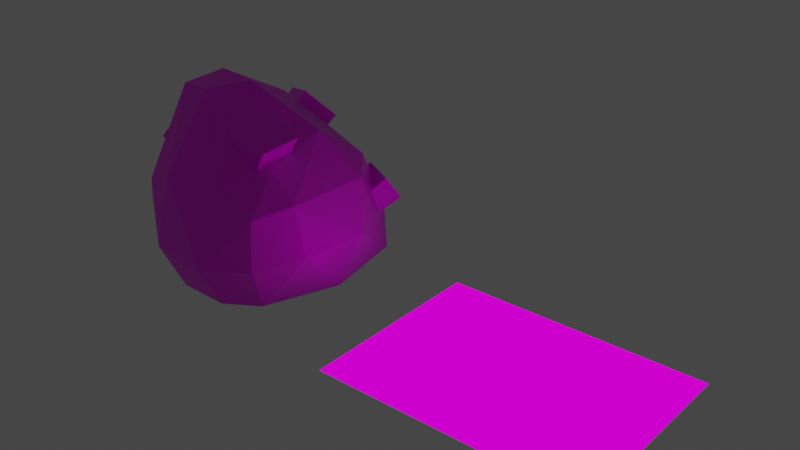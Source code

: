 # Source: untitled.blend  (saved by Blender 2.90.8; exported with 4.5.12 LTS)
import bpy
from mathutils import Matrix  # noqa: F401  (used for matrix-valued properties, if any)

bpy.ops.wm.read_factory_settings(use_empty=True)
scene = bpy.context.scene
scene.name = 'Scene'

# ---- collections
col_collection = bpy.data.collections.new('Collection'); scene.collection.children.link(col_collection)

# ---- images (referenced by path relative to the original .blend; pixels are not part of the script)
import os
ASSET_DIR = os.environ.get("B2B_ASSET_DIR", "")  # directory of the original .blend (textures are referenced by path, not embedded)
HERE = os.path.dirname(os.path.abspath(__file__))  # packed textures are extracted next to this script under _unpacked/

def load_image(name, relpath, width, height, colorspace="sRGB"):
    """Load a texture the original file referenced (path relative to the .blend, or extracted next to this script)."""
    p = next((c for c in (os.path.join(HERE, relpath), os.path.join(ASSET_DIR, relpath)) if relpath and os.path.exists(c)), "")
    if p:
        img = bpy.data.images.load(p, check_existing=True)
        img.name = name
    else:  # same state as the original file: an image datablock whose file is absent (Cycles renders it pink)
        img = bpy.data.images.new(name, width, height)
        img.source = "FILE"
        img.filepath = "//" + (relpath or name)
    img.colorspace_settings.name = colorspace
    return img
img_simplecolorpalette_tex_01_png = load_image('simpleColorPalette_tex_01.png', 'simpleColorPalette_tex_01.png', 1024, 1024, 'sRGB')
img_simplecolorpalette_tex_01_png_001 = load_image('simpleColorPalette_tex_01.png.001', 'simpleColorPalette_tex_01.png', 1024, 1024, 'sRGB')

# ---- materials (node trees are filled in below, after node groups)
mat_material = bpy.data.materials.new('Material')
mat_material.alpha_threshold = 0.0
mat_material.use_transparent_shadow = False
mat_material.line_color = (0.0, 0.0, 0.0, 1.0)
mat_material_001 = bpy.data.materials.new('Material.001')
mat_material_001.use_transparent_shadow = False

# ---- material node trees
mat_material.use_nodes = True; mat_material.node_tree.nodes.clear()
_N = mat_material.node_tree.nodes; _L = mat_material.node_tree.links
n0 = _N.new('ShaderNodeOutputMaterial'); n0.name = 'Material Output'; n0.location = (300, 300)
n1 = _N.new('ShaderNodeBsdfPrincipled'); n1.name = 'Principled BSDF'; n1.location = (10, 300)
n1.distribution = 'GGX'
n1.subsurface_method = 'BURLEY'
n1.inputs[2].default_value = 0.4
n1.inputs[3].default_value = 1.45
n1.inputs[27].default_value = (0.0, 0.0, 0.0, 1.0)
n1.inputs[28].default_value = 1.0
n2 = _N.new('ShaderNodeTexImage'); n2.name = 'Image Texture'; n2.location = (-280, 280)
n2.image = img_simplecolorpalette_tex_01_png
n2.interpolation = 'Closest'
_L.new(n1.outputs[0], n0.inputs[0])
_L.new(n2.outputs[0], n1.inputs[0])
n0.is_active_output = True
mat_material_001.use_nodes = True; mat_material_001.node_tree.nodes.clear()
_N = mat_material_001.node_tree.nodes; _L = mat_material_001.node_tree.links
n0 = _N.new('ShaderNodeOutputMaterial'); n0.name = 'Material Output'; n0.location = (300, 300)
n1 = _N.new('ShaderNodeEmission'); n1.name = 'Emission'; n1.location = (10, 300)
n2 = _N.new('ShaderNodeTexImage'); n2.name = 'Image Texture'; n2.location = (-280, 280)
n2.image = img_simplecolorpalette_tex_01_png_001
n2.interpolation = 'Closest'
_L.new(n1.outputs[0], n0.inputs[0])
_L.new(n2.outputs[0], n1.inputs[0])
n0.is_active_output = True

# ---- world
world_world = bpy.data.worlds.new('World'); scene.world = world_world
world_world.use_nodes = True; world_world.node_tree.nodes.clear()
_N = world_world.node_tree.nodes; _L = world_world.node_tree.links
n0 = _N.new('ShaderNodeOutputWorld'); n0.name = 'World Output'; n0.location = (300, 300)
n1 = _N.new('ShaderNodeBackground'); n1.name = 'Background'; n1.location = (10, 300)
n1.inputs[0].default_value = (0.05088, 0.05088, 0.05088, 1.0)
_L.new(n1.outputs[0], n0.inputs[0])
n0.is_active_output = True
world_world.color = (0.05088, 0.05088, 0.05088)
world_world.use_sun_shadow = False
world_world.sun_shadow_jitter_overblur = 0.0

# ---- meshes
me_cube = bpy.data.meshes.new('Cube')
me_cube.from_pydata([(-0.7131, -0.814, 1.11), (-0.3403, 0.8947, 0.1117), (-0.7073, -0.306, 1.934), (-0.6982, -0.6526, 0.07035), (0.8046, 0.8982, 0.1703), (0.6657, -0.8429, 0.5605), (0.2171, -0.858, 0.06805), (0.6059, -0.685, 0.1049), (0.6282, 1.063, 0.5549), (0.699, -0.8406, 1.096), (-0.6783, 0.8367, 0.7659), (0.8973, -0.489, 1.177), (-0.8806, 0.5118, 1.087), (-0.7782, -0.08774, 1.908), (0.9191, 0.05999, 0.1244), (0.8366, 0.4869, 1.105), (-0.9143, 0.3769, 0.2634), (0.9665, 0.3449, 0.5883), (-0.8435, -0.1482, 0.03098), (-1.002, -0.0311, 0.8098), (-0.2281, -0.9069, 0.1292), (-0.6087, 0.823, 1.125), (0.5805, -0.3101, 0.01159), (-0.2592, -0.4568, 0.0006021), (-0.4926, 0.0007148, 2.045), (0.1245, -1.018, 0.4477), (0.3093, 1.169, 0.3555), (-0.3517, -0.902, 1.243), (-0.7309, 0.1642, 1.817), (-0.1209, 0.4412, 1.782), (-0.2885, -0.4104, 1.996), (0.1042, 0.8247, 1.349), (0.5407, 0.224, 1.603), (0.6635, -0.522, 1.463), (0.9542, -0.4184, 0.623), (-0.5633, -0.9312, 0.4529), (-0.9847, -0.3597, 0.381), (0.6262, 0.8781, 0.002217), (-0.05305, -0.04654, 2.039), (-0.3651, 0.6133, -0.006298), (0.2051, -0.5039, 1.764), (0.3232, -0.8553, 1.34), (-0.9052, -0.6878, 0.8173), (0.6164, 0.7602, 1.205)], [], [(30, 2, 27), (30, 27, 41), (22, 7, 6), (29, 38, 32), (31, 29, 43), (26, 8, 4), (1, 26, 37), (14, 34, 7), (19, 12, 16), (16, 10, 1), (27, 35, 25), (35, 0, 42), (20, 35, 3), (36, 19, 16), (17, 14, 4), (15, 17, 4), (1, 37, 39), (37, 14, 22), (37, 22, 23), (2, 13, 42), (24, 2, 30), (1, 39, 16), (5, 9, 25), (6, 25, 20), (10, 21, 26), (28, 24, 29), (21, 29, 31), (23, 3, 18), (6, 20, 3), (40, 41, 33), (9, 41, 25), (21, 31, 26), (2, 42, 0), (42, 19, 36), (43, 15, 8), (32, 15, 43), (32, 11, 15), (26, 31, 8), (11, 33, 9), (15, 11, 17), (13, 28, 12), (12, 28, 21), (12, 21, 10), (27, 2, 0), (23, 22, 6), (22, 14, 7), (38, 40, 33), (32, 33, 11), (29, 24, 38), (43, 29, 32), (37, 26, 4), (17, 11, 34), (25, 6, 7, 5), (7, 34, 5), (16, 12, 10), (9, 5, 34, 11), (20, 25, 35), (35, 42, 3), (3, 42, 36), (18, 36, 16), (3, 36, 18), (8, 15, 4), (17, 34, 14), (32, 38, 33), (4, 14, 37), (39, 37, 23), (28, 13, 24), (24, 13, 2), (38, 24, 30), (16, 39, 18), (1, 10, 26), (21, 28, 29), (18, 39, 23), (23, 6, 3), (40, 30, 41), (38, 30, 40), (33, 41, 9), (25, 41, 27), (42, 13, 19), (8, 31, 43), (19, 13, 12), (35, 27, 0)])
_uv = me_cube.uv_layers.new(name='UVMap')
_uv.uv.foreach_set('vector', [0.3304, 0.071, 0.3303, 0.07852, 0.3253, 0.07398, 0.3304, 0.071, 0.3253, 0.07398, 0.3262, 0.06747, 0.3118, 0.05761, 0.3146, 0.06285, 0.3097, 0.06263, 0.3289, 0.03999, 0.3316, 0.04805, 0.3278, 0.05151, 0.3261, 0.04113, 0.3289, 0.03999, 0.3255, 0.04694, 0.3179, 0.04084, 0.3203, 0.04533, 0.3157, 0.04706, 0.3156, 0.03466, 0.3179, 0.04084, 0.3147, 0.04245, 0.3157, 0.05488, 0.3195, 0.05942, 0.3146, 0.06285, 0.3221, 0.02316, 0.3237, 0.02853, 0.3178, 0.02681, 0.3178, 0.02681, 0.3212, 0.03226, 0.3156, 0.03466, 0.3253, 0.07398, 0.3187, 0.07645, 0.3195, 0.0698, 0.3187, 0.07645, 0.3242, 0.07838, 0.3197, 0.07916, 0.3154, 0.07301, 0.3187, 0.07645, 0.3153, 0.07851, 0.3182, 0.02003, 0.3221, 0.02316, 0.3178, 0.02681, 0.3205, 0.05273, 0.3157, 0.05488, 0.3157, 0.04706, 0.3243, 0.05131, 0.3205, 0.05273, 0.3157, 0.04706, 0.3018, 0.04722, 0.3109, 0.04896, 0.3028, 0.05039, 0.3109, 0.04896, 0.3157, 0.05488, 0.3118, 0.05761, 0.3109, 0.04896, 0.3118, 0.05761, 0.3048, 0.0585, 0.3302, 0.01675, 0.3302, 0.02438, 0.3219, 0.01703, 0.3412, 0.04984, 0.3443, 0.05961, 0.3375, 0.06044, 0.3018, 0.04722, 0.3028, 0.05039, 0.2989, 0.05015, 0.3196, 0.06409, 0.3239, 0.06436, 0.3195, 0.0698, 0.3156, 0.06825, 0.3195, 0.0698, 0.3154, 0.07301, 0.3212, 0.03226, 0.3242, 0.03448, 0.3179, 0.04084, 0.3293, 0.02954, 0.3308, 0.03598, 0.3289, 0.03999, 0.3242, 0.03448, 0.3289, 0.03999, 0.3261, 0.04113, 0.3048, 0.0585, 0.3004, 0.06195, 0.2996, 0.05665, 0.3097, 0.06263, 0.3047, 0.06319, 0.3004, 0.06195, 0.3301, 0.06305, 0.3262, 0.06747, 0.327, 0.06112, 0.3239, 0.06436, 0.3262, 0.06747, 0.3195, 0.0698, 0.3242, 0.03448, 0.3261, 0.04113, 0.3179, 0.04084, 0.3302, 0.01675, 0.3219, 0.01703, 0.3238, 0.01527, 0.3219, 0.01703, 0.3221, 0.02316, 0.3182, 0.02003, 0.3255, 0.04694, 0.3243, 0.05131, 0.3203, 0.04533, 0.3278, 0.05151, 0.3243, 0.05131, 0.3255, 0.04694, 0.3278, 0.05151, 0.3243, 0.05907, 0.3243, 0.05131, 0.3179, 0.04084, 0.3261, 0.04113, 0.3203, 0.04533, 0.3243, 0.05907, 0.327, 0.06112, 0.3239, 0.06436, 0.3243, 0.05131, 0.3243, 0.05907, 0.3205, 0.05273, 0.3302, 0.02438, 0.3293, 0.02954, 0.3237, 0.02853, 0.3237, 0.02853, 0.3293, 0.02954, 0.3242, 0.03448, 0.3237, 0.02853, 0.3242, 0.03448, 0.3212, 0.03226, 0.3253, 0.07398, 0.3303, 0.07852, 0.3242, 0.07838, 0.3048, 0.0585, 0.3118, 0.05761, 0.3097, 0.06263, 0.3118, 0.05761, 0.3157, 0.05488, 0.3146, 0.06285, 0.3316, 0.04805, 0.3301, 0.06305, 0.327, 0.06112, 0.3278, 0.05151, 0.327, 0.06112, 0.3243, 0.05907, 0.3289, 0.03999, 0.3308, 0.03598, 0.3316, 0.04805, 0.3255, 0.04694, 0.3289, 0.03999, 0.3278, 0.05151, 0.3147, 0.04245, 0.3179, 0.04084, 0.3157, 0.04706, 0.3205, 0.05273, 0.3243, 0.05907, 0.3195, 0.05942, 0.3195, 0.0698, 0.3156, 0.06825, 0.3146, 0.06285, 0.3196, 0.06409, 0.3146, 0.06285, 0.3195, 0.05942, 0.3196, 0.06409, 0.3178, 0.02681, 0.3237, 0.02853, 0.3212, 0.03226, 0.3239, 0.06436, 0.3196, 0.06409, 0.3195, 0.05942, 0.3243, 0.05907, 0.3154, 0.07301, 0.3195, 0.0698, 0.3187, 0.07645, 0.3187, 0.07645, 0.3197, 0.07916, 0.3153, 0.07851, 0.3154, 0.01608, 0.3219, 0.01703, 0.3182, 0.02003, 0.3148, 0.02181, 0.3182, 0.02003, 0.3178, 0.02681, 0.3154, 0.01608, 0.3182, 0.02003, 0.3148, 0.02181, 0.3203, 0.04533, 0.3243, 0.05131, 0.3157, 0.04706, 0.3205, 0.05273, 0.3195, 0.05942, 0.3157, 0.05488, 0.3278, 0.05151, 0.3316, 0.04805, 0.327, 0.06112, 0.3157, 0.04706, 0.3157, 0.05488, 0.3109, 0.04896, 0.3028, 0.05039, 0.3109, 0.04896, 0.3048, 0.0585, 0.3468, 0.04722, 0.3454, 0.05336, 0.3412, 0.04984, 0.3412, 0.04984, 0.3454, 0.05336, 0.3443, 0.05961, 0.333, 0.05097, 0.3412, 0.04984, 0.3375, 0.06044, 0.2989, 0.05015, 0.3028, 0.05039, 0.2996, 0.05665, 0.3156, 0.03466, 0.3212, 0.03226, 0.3179, 0.04084, 0.3242, 0.03448, 0.3293, 0.02954, 0.3289, 0.03999, 0.2996, 0.05665, 0.3028, 0.05039, 0.3048, 0.0585, 0.3048, 0.0585, 0.3097, 0.06263, 0.3004, 0.06195, 0.3301, 0.06305, 0.3304, 0.071, 0.3262, 0.06747, 0.3316, 0.04805, 0.3375, 0.06044, 0.3301, 0.06305, 0.327, 0.06112, 0.3262, 0.06747, 0.3239, 0.06436, 0.3195, 0.0698, 0.3262, 0.06747, 0.3253, 0.07398, 0.3219, 0.01703, 0.3302, 0.02438, 0.3221, 0.02316, 0.3203, 0.04533, 0.3261, 0.04113, 0.3255, 0.04694, 0.3221, 0.02316, 0.3302, 0.02438, 0.3237, 0.02853, 0.3187, 0.07645, 0.3253, 0.07398, 0.3242, 0.07838])
me_cube.materials.append(mat_material)
me_cube.use_remesh_preserve_volume = False
me_cube.use_remesh_preserve_attributes = False
me_cube.use_mirror_vertex_groups = False
me_cube.update()
me_cube_001 = bpy.data.meshes.new('Cube.001')
me_cube_001.from_pydata([(0.03012, -0.5398, 1.258), (0.3118, -0.6365, 1.884), (0.04499, -0.1973, 1.287), (0.3426, -0.2224, 1.919), (0.3328, -0.5389, 1.094), (0.6959, -0.6473, 1.683), (0.3476, -0.1964, 1.124), (0.7267, -0.2331, 1.718), (-0.5403, 0.4076, 1.118), (-0.4682, 0.8958, 1.604), (-0.3819, 0.5996, 0.88), (-0.2654, 1.127, 1.323), (-0.2417, 0.2537, 1.192), (-0.096, 0.7009, 1.711), (-0.08336, 0.4456, 0.9546), (0.1068, 0.9319, 1.43), (-0.6667, -0.173, 1.074), (-1.03, -0.1867, 1.288), (-0.5604, -0.1015, 1.239), (-0.9019, -0.1071, 1.493), (-0.6122, -0.3692, 1.123), (-0.9683, -0.4364, 1.348), (-0.5059, -0.2977, 1.289), (-0.8406, -0.3568, 1.552), (0.3452, 0.5784, 0.6782), (0.5167, 0.983, 1.006), (0.3674, 0.7333, 0.4554), (0.5537, 1.17, 0.7374), (0.5955, 0.4805, 0.635), (0.8334, 0.859, 0.9624), (0.6177, 0.6354, 0.4123), (0.8704, 1.046, 0.6937)], [], [(0, 1, 3, 2), (2, 3, 7, 6), (6, 7, 5, 4), (4, 5, 1, 0), (2, 6, 4, 0), (7, 3, 1, 5), (8, 9, 11, 10), (10, 11, 15, 14), (14, 15, 13, 12), (12, 13, 9, 8), (10, 14, 12, 8), (15, 11, 9, 13), (16, 17, 19, 18), (18, 19, 23, 22), (22, 23, 21, 20), (20, 21, 17, 16), (18, 22, 20, 16), (23, 19, 17, 21), (24, 25, 27, 26), (26, 27, 31, 30), (30, 31, 29, 28), (28, 29, 25, 24), (26, 30, 28, 24), (31, 27, 25, 29)])
_uv = me_cube_001.uv_layers.new(name='UVMap')
_uv.uv.foreach_set('vector', [0.3143, 0.2738, 0.3314, 0.2738, 0.3314, 0.291, 0.3143, 0.291, 0.3143, 0.291, 0.3314, 0.291, 0.3314, 0.3081, 0.3143, 0.3081, 0.3143, 0.3081, 0.3314, 0.3081, 0.3314, 0.3252, 0.3143, 0.3252, 0.3143, 0.3252, 0.3314, 0.3252, 0.3314, 0.3423, 0.3143, 0.3423, 0.2972, 0.3081, 0.3143, 0.3081, 0.3143, 0.3252, 0.2972, 0.3252, 0.3314, 0.3081, 0.3485, 0.3081, 0.3485, 0.3252, 0.3314, 0.3252, 0.3143, 0.2738, 0.3314, 0.2738, 0.3314, 0.291, 0.3143, 0.291, 0.3143, 0.291, 0.3314, 0.291, 0.3314, 0.3081, 0.3143, 0.3081, 0.3143, 0.3081, 0.3314, 0.3081, 0.3314, 0.3252, 0.3143, 0.3252, 0.3143, 0.3252, 0.3314, 0.3252, 0.3314, 0.3423, 0.3143, 0.3423, 0.2972, 0.3081, 0.3143, 0.3081, 0.3143, 0.3252, 0.2972, 0.3252, 0.3314, 0.3081, 0.3485, 0.3081, 0.3485, 0.3252, 0.3314, 0.3252, 0.3143, 0.2738, 0.3314, 0.2738, 0.3314, 0.291, 0.3143, 0.291, 0.3143, 0.291, 0.3314, 0.291, 0.3314, 0.3081, 0.3143, 0.3081, 0.3143, 0.3081, 0.3314, 0.3081, 0.3314, 0.3252, 0.3143, 0.3252, 0.3143, 0.3252, 0.3314, 0.3252, 0.3314, 0.3423, 0.3143, 0.3423, 0.2972, 0.3081, 0.3143, 0.3081, 0.3143, 0.3252, 0.2972, 0.3252, 0.3314, 0.3081, 0.3485, 0.3081, 0.3485, 0.3252, 0.3314, 0.3252, 0.3143, 0.2738, 0.3314, 0.2738, 0.3314, 0.291, 0.3143, 0.291, 0.3143, 0.291, 0.3314, 0.291, 0.3314, 0.3081, 0.3143, 0.3081, 0.3143, 0.3081, 0.3314, 0.3081, 0.3314, 0.3252, 0.3143, 0.3252, 0.3143, 0.3252, 0.3314, 0.3252, 0.3314, 0.3423, 0.3143, 0.3423, 0.2972, 0.3081, 0.3143, 0.3081, 0.3143, 0.3252, 0.2972, 0.3252, 0.3314, 0.3081, 0.3485, 0.3081, 0.3485, 0.3252, 0.3314, 0.3252])
me_cube_001.materials.append(mat_material)
me_cube_001.use_remesh_fix_poles = True
me_cube_001.use_remesh_preserve_attributes = False
me_cube_001.use_mirror_vertex_groups = False
me_cube_001.update()
me_plane = bpy.data.meshes.new('Plane')
me_plane.from_pydata([(-1.36, -1.0, 0.0), (1.36, -1.0, 0.0), (-1.36, 1.0, 0.0), (1.36, 1.0, 0.0)], [], [(0, 1, 3, 2)])
_uv = me_plane.uv_layers.new(name='UVMap')
_uv.uv.foreach_set('vector', [0.004251, 0.004251, 0.9957, 0.004251, 0.9957, 0.7333, 0.004251, 0.7333])
me_plane.materials.append(mat_material_001)
me_plane.use_remesh_fix_poles = True
me_plane.use_remesh_preserve_attributes = False
me_plane.use_mirror_vertex_groups = False
me_plane.update()

# ---- objects
ob_cube = bpy.data.objects.new('Cube', me_cube)
ob_cube_001 = bpy.data.objects.new('Cube.001', me_cube_001)
ob_plane = bpy.data.objects.new('Plane', me_plane)

# ---- transforms, parenting, visibility, modifiers, constraints
ob_cube.location = (0.0, 0.0, 0.0)
ob_cube.lock_rotations_4d = False
ob_cube.empty_display_type = 'ARROWS'
ob_cube.lineart.crease_threshold = 0.0
ob_cube_001.location = (0.0, 0.0, 0.0)
ob_cube_001.lineart.crease_threshold = 0.0
ob_plane.location = (3.0, 0.0, 0.0)
ob_plane.lineart.crease_threshold = 0.0

# ---- collection membership
col_collection.objects.link(ob_cube)
col_collection.objects.link(ob_cube_001)
col_collection.objects.link(ob_plane)

# ---- scene / render settings (as saved in the file)
scene.frame_start = 1; scene.frame_end = 250; scene.frame_set(1)
scene.render.engine = 'BLENDER_EEVEE_NEXT'
scene.cycles.use_denoising = False
scene.cycles.samples = 128
scene.cycles.sampling_pattern = 'TABULATED_SOBOL'
scene.cycles.use_adaptive_sampling = False
scene.cycles.use_light_tree = False
scene.view_settings.view_transform = 'Filmic'
bpy.context.view_layer.update()

# ---- added for rendering (the .blend has no active camera): camera
cam_auto = bpy.data.cameras.new('AutoCamera')
cam_auto.lens = 50.0
cam_auto.sensor_width = 36.0
cam_auto.clip_end = 1000.0
ob_auto_camera = bpy.data.objects.new('AutoCamera', cam_auto)
scene.collection.objects.link(ob_auto_camera)
ob_auto_camera.location = (7.37218, -6.77234, 5.58507)
ob_auto_camera.rotation_euler = (1.09748, -7.21219e-08, 0.694738)
scene.camera = ob_auto_camera
bpy.context.view_layer.update()
